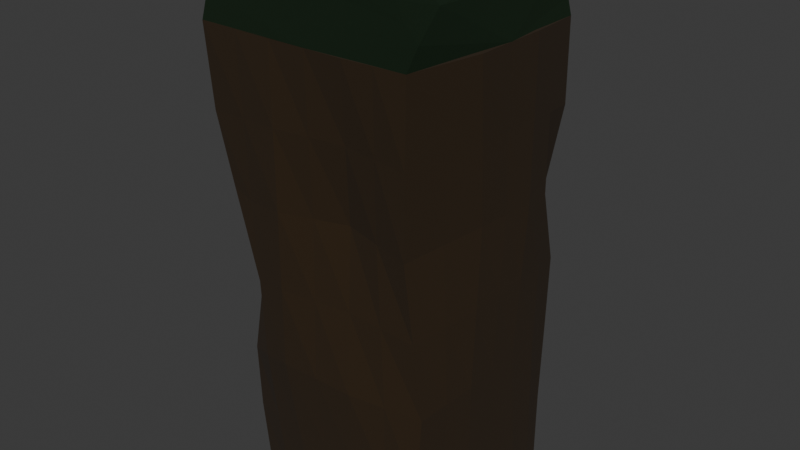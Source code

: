 # Source: sad_border.blend  (saved by Blender 4.5.91; exported with 4.5.12 LTS)
import bpy
from mathutils import Matrix  # noqa: F401  (used for matrix-valued properties, if any)

bpy.ops.wm.read_factory_settings(use_empty=True)
scene = bpy.context.scene
scene.name = 'Scene'

# ---- collections
col_collection = bpy.data.collections.new('Collection'); scene.collection.children.link(col_collection)

# ---- materials (node trees are filled in below, after node groups)
mat_material_003 = bpy.data.materials.new('Material.003')
mat_material_001 = bpy.data.materials.new('Material.001')

# ---- material node trees
mat_material_003.use_nodes = True; mat_material_003.node_tree.nodes.clear()
_N = mat_material_003.node_tree.nodes; _L = mat_material_003.node_tree.links
n0 = _N.new('ShaderNodeBsdfPrincipled'); n0.name = 'Principled BSDF'; n0.location = (-200, 100)
n0.inputs[0].default_value = (0.03145, 0.05552, 0.03217, 1.0)
n0.inputs[1].default_value = 1.0
n0.inputs[2].default_value = 1.0
n0.inputs[20].default_value = 0.0
n1 = _N.new('ShaderNodeOutputMaterial'); n1.name = 'Material Output'; n1.location = (200, 100)
_L.new(n0.outputs[0], n1.inputs[0])
n1.is_active_output = True
mat_material_001.use_nodes = True; mat_material_001.node_tree.nodes.clear()
_N = mat_material_001.node_tree.nodes; _L = mat_material_001.node_tree.links
n0 = _N.new('ShaderNodeBsdfPrincipled'); n0.name = 'Principled BSDF'; n0.location = (-200, 100)
n0.inputs[0].default_value = (0.02218, 0.01007, 0.0, 1.0)
n0.inputs[2].default_value = 1.0
n1 = _N.new('ShaderNodeOutputMaterial'); n1.name = 'Material Output'; n1.location = (200, 100)
_L.new(n0.outputs[0], n1.inputs[0])
n1.is_active_output = True

# ---- world
world_world = bpy.data.worlds.new('World'); scene.world = world_world
world_world.use_nodes = True; world_world.node_tree.nodes.clear()
_N = world_world.node_tree.nodes; _L = world_world.node_tree.links
n0 = _N.new('ShaderNodeOutputWorld'); n0.name = 'World Output'; n0.location = (200, 100)
n1 = _N.new('ShaderNodeBackground'); n1.name = 'Background'; n1.location = (-200, 100)
n1.inputs[0].default_value = (0.05088, 0.05088, 0.05088, 1.0)
_L.new(n1.outputs[0], n0.inputs[0])
n0.is_active_output = True
world_world.color = (0.05088, 0.05088, 0.05088)
world_world.sun_shadow_jitter_overblur = 0.0

# ---- meshes
me_cube_002 = bpy.data.meshes.new('Cube.002')
me_cube_002.from_pydata([(-1.0, -1.0, -1.0), (-0.9201, -0.8068, 0.5883), (-1.0, 1.0, -1.0), (-0.7768, 0.9405, 0.4254), (0.8637, -0.9632, -1.017), (0.7581, -0.8337, 0.3184), (0.9301, 0.8586, -1.125), (0.8336, 0.7951, 0.3102), (-0.7995, -0.4249, 1.321), (-0.7956, 0.4041, 0.9413), (-0.3181, 0.9452, 0.897), (0.3796, 0.8532, 0.7708), (0.896, 0.3621, 0.9861), (0.8782, -0.3225, 0.9248), (0.3318, -0.7939, 0.9417), (-0.384, -0.8069, 0.9144), (0.4992, 0.4332, 1.99), (0.5277, -0.5546, 1.765), (-0.343, 0.5023, 1.997), (-0.4798, -0.2937, 1.973), (-1.0, 0.0, -1.0), (-1.017, -0.9215, 1.192e-06), (-0.8228, 0.7127, 0.6345), (-0.8375, 1.018, -0.08387), (0.0, 1.0, -1.0), (0.6118, 0.8417, 0.6202), (0.9049, 0.8406, -0.3972), (1.0, 0.0, -1.0), (0.8869, -0.6569, 0.871), (0.8945, -0.8797, -0.1683), (0.0, -1.0, -1.0), (-0.5956, -0.7761, 0.8924), (-0.8025, -0.5001, 1.211), (-0.7832, 0.04617, 0.7187), (-0.5393, 0.9638, 0.8801), (-0.0212, 0.9151, 0.6054), (0.9292, 0.5565, 0.7141), (0.8754, 0.01186, 0.866), (0.6207, -0.7753, 0.9471), (-0.04044, -0.7789, 1.013), (0.0, 0.0, -1.0), (-0.8566, -0.7427, -21.04), (-0.9997, -1.001, -0.9928), (-0.8314, 0.9428, -21.13), (-1.001, 1.001, -1.002), (0.9182, -0.9514, -21.08), (0.8627, -0.9631, -1.019), (0.9525, 0.7169, -20.9), (0.9304, 0.8584, -1.121), (-1.0, 0.3341, -21.0), (-0.9993, -0.3333, -21.0), (-0.8672, -0.8151, -15.12), (-0.8811, -0.9113, -7.594), (-0.9993, -0.3353, -0.9954), (-1.0, 0.3332, -1.008), (-0.8466, 1.048, -7.807), (-0.8986, 0.9538, -14.43), (0.3332, 1.001, -21.0), (-0.3333, 0.9995, -21.0), (-0.3337, 1.0, -0.986), (0.334, 0.999, -0.9974), (0.8355, 0.773, -8.34), (0.9247, 0.7969, -14.63), (1.0, -0.334, -21.01), (1.001, 0.3318, -21.0), (0.9998, 0.3338, -0.9948), (0.999, -0.3343, -0.9908), (0.8026, -0.9092, -8.031), (0.9509, -0.878, -14.45), (-0.2417, -0.8519, -21.31), (0.2987, -0.8937, -21.13), (0.3337, -1.0, -1.004), (-0.3344, -0.9994, -0.9896), (0.3337, 0.3333, -1.009), (0.3334, -0.3348, -1.002), (-0.3342, 0.3349, -0.991), (-0.3344, -0.3338, -0.9806), (-0.3329, 0.3324, -21.01), (-0.3337, -0.3328, -21.01), (0.3336, 0.3336, -21.01), (0.3333, -0.3322, -21.0), (0.3319, -1.0, -14.33), (-0.3343, -1.001, -14.35), (0.227, -0.8169, -7.667), (-0.3341, -0.9981, -7.654), (0.988, 0.2332, -14.25), (0.9987, -0.3346, -14.31), (1.001, 0.3335, -7.67), (0.9553, -0.2063, -7.715), (-0.2447, 0.8472, -14.45), (0.3649, 0.9616, -14.34), (-0.3198, 0.9551, -8.28), (0.3706, 0.9819, -7.774), (-0.8418, -0.249, -14.58), (-0.9387, 0.3933, -14.37), (-0.9936, -0.318, -7.661), (-0.9409, 0.4556, -7.782), (-0.941, -0.5514, -21.08), (-1.007, -0.9396, -4.542), (-1.0, 0.6668, -1.0), (-0.8293, 0.8978, -17.78), (-0.5735, 0.9907, -21.07), (0.632, 0.9286, -1.061), (0.9307, 0.7567, -17.86), (0.9748, 0.5739, -21.23), (0.9308, -0.6487, -1.005), (0.9344, -0.9146, -17.77), (0.6085, -0.9225, -21.1), (-0.6666, -0.9999, -0.9903), (-0.9072, 0.6582, -21.07), (-0.9997, 0.0004862, -21.0), (-0.8784, -0.7821, -18.13), (-0.7707, -0.7823, -11.66), (-0.9997, -0.6673, -0.9948), (-1.0, -0.0007915, -1.0), (-0.8764, 1.02, -4.597), (-0.8588, 0.9563, -11.33), (0.6413, 0.9078, -21.23), (0.0001429, 0.9999, -21.0), (-0.6673, 1.001, -0.995), (0.0002251, 1.0, -0.997), (0.9194, 0.8846, -4.638), (0.921, 0.8278, -11.2), (0.9595, -0.6426, -21.05), (1.0, -0.0006368, -21.0), (0.965, 0.5961, -1.061), (0.9995, -6.089e-05, -0.9912), (0.8327, -0.9363, -4.522), (0.8769, -0.894, -11.24), (-0.562, -0.8106, -21.23), (0.02838, -0.8726, -21.22), (0.5984, -0.9812, -1.008), (-0.0001717, -0.9995, -1.002), (0.3336, -0.6672, -1.002), (0.334, 0.6661, -1.002), (0.3334, -0.0006849, -1.004), (-0.3344, -0.6666, -0.9873), (-0.3336, 0.6674, -0.9873), (-0.334, -0.0001282, -0.986), (0.6668, 0.3337, -1.003), (0.6665, -0.3341, -0.9967), (-0.0001274, 0.334, -0.9974), (-0.000465, -0.3338, -0.9896), (-0.6673, 0.3341, -0.9993), (-0.6673, -0.3344, -0.989), (-0.288, -0.5921, -21.16), (-0.3333, 0.6657, -21.0), (-0.3335, -0.0002619, -21.0), (0.3158, -0.6129, -21.06), (0.333, 0.6674, -21.01), (0.3335, 0.0006622, -21.01), (-0.6665, 0.3331, -21.0), (-0.6666, -0.3329, -21.0), (0.0003153, 0.3331, -21.0), (-0.000661, -0.3327, -21.0), (0.6667, 0.3329, -21.0), (0.6662, -0.3334, -21.01), (-0.603, -0.9397, -14.68), (0.6419, -0.9389, -14.39), (-0.00104, -1.001, -14.34), (-0.6745, -0.9387, -7.872), (0.5146, -0.8632, -7.847), (-0.05392, -0.9074, -7.661), (0.3152, -0.947, -17.73), (-0.2885, -0.9264, -17.83), (0.2797, -0.9083, -11.0), (-0.334, -0.9996, -11.0), (0.28, -0.9084, -4.338), (-0.3339, -0.9991, -4.322), (0.9749, -0.6062, -14.38), (0.9753, 0.5417, -14.35), (0.993, -0.05084, -14.28), (0.8788, -0.5584, -7.874), (0.9547, 0.6226, -7.911), (0.978, 0.06326, -7.693), (0.9942, 0.2826, -17.62), (0.9997, -0.3339, -17.66), (0.9944, 0.2835, -10.96), (0.9773, -0.2701, -11.02), (1.0, 0.3338, -4.335), (0.9773, -0.2701, -4.358), (0.6637, 0.9061, -14.39), (-0.6044, 0.9232, -14.43), (0.06018, 0.9048, -14.39), (0.6398, 0.9472, -7.963), (-0.6075, 0.9967, -8.114), (0.0258, 0.9687, -8.026), (-0.2891, 0.9236, -17.73), (0.3492, 0.9813, -17.66), (-0.2994, 0.9336, -11.14), (0.3679, 0.9714, -11.06), (-0.3267, 0.9775, -4.633), (0.3522, 0.9906, -4.385), (-0.9518, 0.6963, -14.39), (-0.8569, -0.5638, -14.8), (-0.8902, 0.07213, -14.47), (-0.9177, 0.7468, -7.863), (-0.863, -0.5837, -7.72), (-0.9672, 0.06882, -7.721), (-0.9205, -0.2913, -17.79), (-0.9697, 0.364, -17.69), (-0.9179, -0.2836, -11.12), (-0.9397, 0.4245, -11.08), (-0.9968, -0.3263, -4.327), (-0.97, 0.3946, -4.394), (-0.9835, 0.03445, -4.36), (-1.002, -0.633, -4.438), (-0.9287, 0.07043, -11.1), (-0.9307, -0.581, -11.34), (-0.9451, 0.03668, -17.74), (-0.8987, -0.5577, -17.94), (-0.935, 0.7216, -11.13), (-0.9292, 0.6774, -17.74), (0.01256, 0.9843, -4.507), (-0.6374, 0.9985, -4.55), (0.04289, 0.9363, -11.21), (-0.6407, 0.9792, -11.31), (0.03006, 0.9525, -17.7), (-0.5889, 0.9575, -17.76), (0.6517, 0.9265, -11.18), (0.6521, 0.9071, -17.8), (0.9887, 0.03183, -4.35), (0.9599, 0.6091, -4.486), (0.9859, 0.007116, -10.99), (0.9651, 0.5827, -11.13), (0.9967, -0.02584, -17.64), (0.9744, 0.5576, -17.79), (0.927, -0.5821, -11.13), (0.9672, -0.6245, -17.71), (-0.027, -0.9539, -4.327), (0.5563, -0.9225, -4.429), (-0.02755, -0.9538, -11.0), (0.5783, -0.9011, -11.12), (0.01376, -0.9364, -17.78), (0.6251, -0.9307, -17.75), (-0.6388, -0.9393, -11.28), (-0.5825, -0.8751, -17.96), (0.6669, -0.0003053, -21.0), (0.654, 0.6202, -21.12), (-0.0001773, 0.0001833, -21.0), (0.0001548, 0.6664, -21.0), (-0.6664, -0.0002991, -21.01), (-0.6197, 0.6619, -21.04), (0.01385, -0.6028, -21.11), (-0.6143, -0.5718, -21.12), (-0.6673, -0.0004437, -0.9944), (-0.667, 0.6674, -0.9969), (-0.0009019, 1.267e-05, -0.9964), (-2.492e-05, 0.6669, -0.9932), (0.6665, -0.0002152, -1.001), (0.6494, 0.6314, -1.032), (-0.0004319, -0.6667, -0.9965), (0.6324, -0.6577, -1.001), (-0.6671, -0.6671, -0.9881), (0.6372, -0.6278, -21.05), (-0.6707, -0.9694, -4.433), (0.9047, -0.603, -4.44), (0.6358, 0.9374, -4.51), (-0.9591, 0.7068, -4.434)], [], [(0, 21, 1, 32, 8, 33, 9, 22, 3, 23, 2, 20), (2, 23, 3, 34, 10, 35, 11, 25, 7, 26, 6, 24), (6, 26, 7, 36, 12, 37, 13, 28, 5, 29, 4, 27), (4, 29, 5, 38, 14, 39, 15, 31, 1, 21, 0, 30), (40, 27, 4, 30), (31, 32, 1), (28, 38, 5), (17, 19, 15, 39, 14), (25, 11, 16, 12, 36), (12, 16, 17, 13, 37), (11, 35, 10, 18, 16), (16, 18, 19, 17), (34, 3, 22), (18, 9, 33, 8, 19), (10, 34, 22, 9, 18), (7, 25, 36), (13, 17, 14, 38, 28), (19, 8, 32, 31, 15), (20, 40, 30, 0), (2, 24, 40, 20), (24, 6, 27, 40), (258, 99, 44, 115), (257, 102, 48, 121), (256, 105, 46, 127), (255, 108, 42, 98), (254, 123, 45, 107), (253, 113, 42, 108), (252, 133, 71, 131), (251, 136, 72, 132), (250, 134, 73, 139), (249, 135, 74, 140), (248, 137, 75, 141), (247, 138, 76, 142), (246, 99, 54, 143), (245, 114, 53, 144), (244, 145, 69, 129), (243, 148, 70, 130), (242, 146, 77, 151), (241, 147, 78, 152), (240, 149, 79, 153), (239, 150, 80, 154), (238, 104, 64, 155), (237, 124, 63, 156), (236, 157, 51, 111), (235, 160, 52, 112), (234, 158, 81, 163), (233, 159, 82, 164), (232, 161, 83, 165), (231, 162, 84, 166), (230, 131, 71, 167), (229, 132, 72, 168), (228, 169, 68, 106), (227, 172, 67, 128), (226, 170, 85, 175), (225, 171, 86, 176), (224, 173, 87, 177), (223, 174, 88, 178), (222, 125, 65, 179), (221, 126, 66, 180), (220, 181, 62, 103), (219, 184, 61, 122), (218, 182, 89, 187), (217, 183, 90, 188), (216, 185, 91, 189), (215, 186, 92, 190), (214, 119, 59, 191), (213, 120, 60, 192), (212, 193, 56, 100), (211, 196, 55, 116), (210, 194, 93, 199), (209, 195, 94, 200), (208, 197, 95, 201), (207, 198, 96, 202), (206, 113, 53, 203), (205, 114, 54, 204), (198, 205, 204, 96), (95, 203, 205, 198), (203, 53, 114, 205), (197, 206, 203, 95), (52, 98, 206, 197), (98, 42, 113, 206), (195, 207, 202, 94), (93, 201, 207, 195), (201, 95, 198, 207), (194, 208, 201, 93), (51, 112, 208, 194), (112, 52, 197, 208), (110, 209, 200, 49), (50, 199, 209, 110), (199, 93, 195, 209), (97, 210, 199, 50), (41, 111, 210, 97), (111, 51, 194, 210), (193, 211, 116, 56), (94, 202, 211, 193), (202, 96, 196, 211), (109, 212, 100, 43), (49, 200, 212, 109), (200, 94, 193, 212), (186, 213, 192, 92), (91, 191, 213, 186), (191, 59, 120, 213), (185, 214, 191, 91), (55, 115, 214, 185), (115, 44, 119, 214), (183, 215, 190, 90), (89, 189, 215, 183), (189, 91, 186, 215), (182, 216, 189, 89), (56, 116, 216, 182), (116, 55, 185, 216), (118, 217, 188, 57), (58, 187, 217, 118), (187, 89, 183, 217), (101, 218, 187, 58), (43, 100, 218, 101), (100, 56, 182, 218), (181, 219, 122, 62), (90, 190, 219, 181), (190, 92, 184, 219), (117, 220, 103, 47), (57, 188, 220, 117), (188, 90, 181, 220), (174, 221, 180, 88), (87, 179, 221, 174), (179, 65, 126, 221), (173, 222, 179, 87), (61, 121, 222, 173), (121, 48, 125, 222), (171, 223, 178, 86), (85, 177, 223, 171), (177, 87, 174, 223), (170, 224, 177, 85), (62, 122, 224, 170), (122, 61, 173, 224), (124, 225, 176, 63), (64, 175, 225, 124), (175, 85, 171, 225), (104, 226, 175, 64), (47, 103, 226, 104), (103, 62, 170, 226), (169, 227, 128, 68), (86, 178, 227, 169), (178, 88, 172, 227), (123, 228, 106, 45), (63, 176, 228, 123), (176, 86, 169, 228), (162, 229, 168, 84), (83, 167, 229, 162), (167, 71, 132, 229), (161, 230, 167, 83), (67, 127, 230, 161), (127, 46, 131, 230), (159, 231, 166, 82), (81, 165, 231, 159), (165, 83, 162, 231), (158, 232, 165, 81), (68, 128, 232, 158), (128, 67, 161, 232), (130, 233, 164, 69), (70, 163, 233, 130), (163, 81, 159, 233), (107, 234, 163, 70), (45, 106, 234, 107), (106, 68, 158, 234), (157, 235, 112, 51), (82, 166, 235, 157), (166, 84, 160, 235), (129, 236, 111, 41), (69, 164, 236, 129), (164, 82, 157, 236), (150, 237, 156, 80), (79, 155, 237, 150), (155, 64, 124, 237), (149, 238, 155, 79), (57, 117, 238, 149), (117, 47, 104, 238), (147, 239, 154, 78), (77, 153, 239, 147), (153, 79, 150, 239), (146, 240, 153, 77), (58, 118, 240, 146), (118, 57, 149, 240), (110, 241, 152, 50), (49, 151, 241, 110), (151, 77, 147, 241), (109, 242, 151, 49), (43, 101, 242, 109), (101, 58, 146, 242), (145, 243, 130, 69), (78, 154, 243, 145), (154, 80, 148, 243), (97, 244, 129, 41), (50, 152, 244, 97), (152, 78, 145, 244), (138, 245, 144, 76), (75, 143, 245, 138), (143, 54, 114, 245), (137, 246, 143, 75), (59, 119, 246, 137), (119, 44, 99, 246), (135, 247, 142, 74), (73, 141, 247, 135), (141, 75, 138, 247), (134, 248, 141, 73), (60, 120, 248, 134), (120, 59, 137, 248), (126, 249, 140, 66), (65, 139, 249, 126), (139, 73, 135, 249), (125, 250, 139, 65), (48, 102, 250, 125), (102, 60, 134, 250), (133, 251, 132, 71), (74, 142, 251, 133), (142, 76, 136, 251), (105, 252, 131, 46), (66, 140, 252, 105), (140, 74, 133, 252), (136, 253, 108, 72), (76, 144, 253, 136), (144, 53, 113, 253), (148, 254, 107, 70), (80, 156, 254, 148), (156, 63, 123, 254), (160, 255, 98, 52), (84, 168, 255, 160), (168, 72, 108, 255), (172, 256, 127, 67), (88, 180, 256, 172), (180, 66, 105, 256), (184, 257, 121, 61), (92, 192, 257, 184), (192, 60, 102, 257), (196, 258, 115, 55), (96, 204, 258, 196), (204, 54, 99, 258)])
me_cube_002.polygons.foreach_set('material_index', [0, 0, 0, 0, 0, 0, 0, 0, 0, 0, 0, 0, 0, 0, 0, 0, 0, 0, 0, 0, 0, 1, 1, 1, 1, 1, 1, 1, 1, 1, 1, 1, 1, 1, 1, 1, 1, 1, 1, 1, 1, 1, 1, 1, 1, 1, 1, 1, 1, 1, 1, 1, 1, 1, 1, 1, 1, 1, 1, 1, 1, 1, 1, 1, 1, 1, 1, 1, 1, 1, 1, 1, 1, 1, 1, 1, 1, 1, 1, 1, 1, 1, 1, 1, 1, 1, 1, 1, 1, 1, 1, 1, 1, 1, 1, 1, 1, 1, 1, 1, 1, 1, 1, 1, 1, 1, 1, 1, 1, 1, 1, 1, 1, 1, 1, 1, 1, 1, 1, 1, 1, 1, 1, 1, 1, 1, 1, 1, 1, 1, 1, 1, 1, 1, 1, 1, 1, 1, 1, 1, 1, 1, 1, 1, 1, 1, 1, 1, 1, 1, 1, 1, 1, 1, 1, 1, 1, 1, 1, 1, 1, 1, 1, 1, 1, 1, 1, 1, 1, 1, 1, 1, 1, 1, 1, 1, 1, 1, 1, 1, 1, 1, 1, 1, 1, 1, 1, 1, 1, 1, 1, 1, 1, 1, 1, 1, 1, 1, 1, 1, 1, 1, 1, 1, 1, 1, 1, 1, 1, 1, 1, 1, 1, 1, 1, 1, 1, 1, 1, 1, 1, 1, 1, 1, 1, 1, 1, 1, 1, 1, 1, 1, 1, 1, 1, 1, 1])
_uv = me_cube_002.uv_layers.new(name='UVMap')
_uv.uv.foreach_set('vector', [0.375, 0.0, 0.5, 0.0, 0.625, 0.0, 0.625, 0.04167, 0.625, 0.08333, 0.625, 0.125, 0.625, 0.1667, 0.625, 0.2083, 0.625, 0.25, 0.5, 0.25, 0.375, 0.25, 0.375, 0.125, 0.375, 0.25, 0.5, 0.25, 0.625, 0.25, 0.625, 0.2917, 0.625, 0.3333, 0.625, 0.375, 0.625, 0.4167, 0.625, 0.4583, 0.625, 0.5, 0.5, 0.5, 0.375, 0.5, 0.375, 0.375, 0.375, 0.5, 0.5, 0.5, 0.625, 0.5, 0.625, 0.5417, 0.625, 0.5833, 0.625, 0.625, 0.625, 0.6667, 0.625, 0.7083, 0.625, 0.75, 0.5, 0.75, 0.375, 0.75, 0.375, 0.625, 0.375, 0.75, 0.5, 0.75, 0.625, 0.75, 0.625, 0.7917, 0.625, 0.8333, 0.625, 0.875, 0.625, 0.9167, 0.625, 0.9583, 0.625, 1.0, 0.5, 1.0, 0.375, 1.0, 0.375, 0.875, 0.25, 0.625, 0.375, 0.625, 0.375, 0.75, 0.25, 0.75, 0.8333, 0.75, 0.875, 0.7083, 0.875, 0.75, 0.625, 0.7083, 0.6667, 0.75, 0.625, 0.75, 0.7083, 0.6667, 0.7917, 0.6667, 0.7917, 0.75, 0.75, 0.75, 0.7083, 0.75, 0.6667, 0.5, 0.7083, 0.5, 0.7083, 0.5833, 0.625, 0.5833, 0.625, 0.5417, 0.625, 0.5833, 0.7083, 0.5833, 0.7083, 0.6667, 0.625, 0.6667, 0.625, 0.625, 0.7083, 0.5, 0.75, 0.5, 0.7917, 0.5, 0.7917, 0.5833, 0.7083, 0.5833, 0.7083, 0.5833, 0.7917, 0.5833, 0.7917, 0.6667, 0.7083, 0.6667, 0.8333, 0.5, 0.875, 0.5, 0.875, 0.5417, 0.7917, 0.5833, 0.875, 0.5833, 0.875, 0.625, 0.875, 0.6667, 0.7917, 0.6667, 0.7917, 0.5, 0.8333, 0.5, 0.875, 0.5417, 0.875, 0.5833, 0.7917, 0.5833, 0.625, 0.5, 0.6667, 0.5, 0.625, 0.5417, 0.625, 0.6667, 0.7083, 0.6667, 0.7083, 0.75, 0.6667, 0.75, 0.625, 0.7083, 0.7917, 0.6667, 0.875, 0.6667, 0.875, 0.7083, 0.8333, 0.75, 0.7917, 0.75, 0.125, 0.625, 0.25, 0.625, 0.25, 0.75, 0.125, 0.75, 0.125, 0.5, 0.25, 0.5, 0.25, 0.625, 0.125, 0.625, 0.25, 0.5, 0.375, 0.5, 0.375, 0.625, 0.25, 0.625, 0.5833, 0.2083, 0.625, 0.2083, 0.625, 0.25, 0.5833, 0.25, 0.5833, 0.4583, 0.625, 0.4583, 0.625, 0.5, 0.5833, 0.5, 0.5833, 0.7083, 0.625, 0.7083, 0.625, 0.75, 0.5833, 0.75, 0.5833, 0.9583, 0.625, 0.9583, 0.625, 1.0, 0.5833, 1.0, 0.3333, 0.7083, 0.375, 0.7083, 0.375, 0.75, 0.3333, 0.75, 0.8333, 0.7083, 0.875, 0.7083, 0.875, 0.75, 0.8333, 0.75, 0.6667, 0.7083, 0.7083, 0.7083, 0.7083, 0.75, 0.6667, 0.75, 0.75, 0.7083, 0.7917, 0.7083, 0.7917, 0.75, 0.75, 0.75, 0.6667, 0.5417, 0.7083, 0.5417, 0.7083, 0.5833, 0.6667, 0.5833, 0.6667, 0.625, 0.7083, 0.625, 0.7083, 0.6667, 0.6667, 0.6667, 0.75, 0.5417, 0.7917, 0.5417, 0.7917, 0.5833, 0.75, 0.5833, 0.75, 0.625, 0.7917, 0.625, 0.7917, 0.6667, 0.75, 0.6667, 0.8333, 0.5417, 0.875, 0.5417, 0.875, 0.5833, 0.8333, 0.5833, 0.8333, 0.625, 0.875, 0.625, 0.875, 0.6667, 0.8333, 0.6667, 0.1667, 0.7083, 0.2083, 0.7083, 0.2083, 0.75, 0.1667, 0.75, 0.25, 0.7083, 0.2917, 0.7083, 0.2917, 0.75, 0.25, 0.75, 0.1667, 0.5417, 0.2083, 0.5417, 0.2083, 0.5833, 0.1667, 0.5833, 0.1667, 0.625, 0.2083, 0.625, 0.2083, 0.6667, 0.1667, 0.6667, 0.25, 0.5417, 0.2917, 0.5417, 0.2917, 0.5833, 0.25, 0.5833, 0.25, 0.625, 0.2917, 0.625, 0.2917, 0.6667, 0.25, 0.6667, 0.3333, 0.5417, 0.375, 0.5417, 0.375, 0.5833, 0.3333, 0.5833, 0.3333, 0.625, 0.375, 0.625, 0.375, 0.6667, 0.3333, 0.6667, 0.4167, 0.9583, 0.4583, 0.9583, 0.4583, 1.0, 0.4167, 1.0, 0.5, 0.9583, 0.5417, 0.9583, 0.5417, 1.0, 0.5, 1.0, 0.4167, 0.7917, 0.4583, 0.7917, 0.4583, 0.8333, 0.4167, 0.8333, 0.4167, 0.875, 0.4583, 0.875, 0.4583, 0.9167, 0.4167, 0.9167, 0.5, 0.7917, 0.5417, 0.7917, 0.5417, 0.8333, 0.5, 0.8333, 0.5, 0.875, 0.5417, 0.875, 0.5417, 0.9167, 0.5, 0.9167, 0.5833, 0.7917, 0.625, 0.7917, 0.625, 0.8333, 0.5833, 0.8333, 0.5833, 0.875, 0.625, 0.875, 0.625, 0.9167, 0.5833, 0.9167, 0.4167, 0.7083, 0.4583, 0.7083, 0.4583, 0.75, 0.4167, 0.75, 0.5, 0.7083, 0.5417, 0.7083, 0.5417, 0.75, 0.5, 0.75, 0.4167, 0.5417, 0.4583, 0.5417, 0.4583, 0.5833, 0.4167, 0.5833, 0.4167, 0.625, 0.4583, 0.625, 0.4583, 0.6667, 0.4167, 0.6667, 0.5, 0.5417, 0.5417, 0.5417, 0.5417, 0.5833, 0.5, 0.5833, 0.5, 0.625, 0.5417, 0.625, 0.5417, 0.6667, 0.5, 0.6667, 0.5833, 0.5417, 0.625, 0.5417, 0.625, 0.5833, 0.5833, 0.5833, 0.5833, 0.625, 0.625, 0.625, 0.625, 0.6667, 0.5833, 0.6667, 0.4167, 0.4583, 0.4583, 0.4583, 0.4583, 0.5, 0.4167, 0.5, 0.5, 0.4583, 0.5417, 0.4583, 0.5417, 0.5, 0.5, 0.5, 0.4167, 0.2917, 0.4583, 0.2917, 0.4583, 0.3333, 0.4167, 0.3333, 0.4167, 0.375, 0.4583, 0.375, 0.4583, 0.4167, 0.4167, 0.4167, 0.5, 0.2917, 0.5417, 0.2917, 0.5417, 0.3333, 0.5, 0.3333, 0.5, 0.375, 0.5417, 0.375, 0.5417, 0.4167, 0.5, 0.4167, 0.5833, 0.2917, 0.625, 0.2917, 0.625, 0.3333, 0.5833, 0.3333, 0.5833, 0.375, 0.625, 0.375, 0.625, 0.4167, 0.5833, 0.4167, 0.4167, 0.2083, 0.4583, 0.2083, 0.4583, 0.25, 0.4167, 0.25, 0.5, 0.2083, 0.5417, 0.2083, 0.5417, 0.25, 0.5, 0.25, 0.4167, 0.04167, 0.4583, 0.04167, 0.4583, 0.08333, 0.4167, 0.08333, 0.4167, 0.125, 0.4583, 0.125, 0.4583, 0.1667, 0.4167, 0.1667, 0.5, 0.04167, 0.5417, 0.04167, 0.5417, 0.08333, 0.5, 0.08333, 0.5, 0.125, 0.5417, 0.125, 0.5417, 0.1667, 0.5, 0.1667, 0.5833, 0.04167, 0.625, 0.04167, 0.625, 0.08333, 0.5833, 0.08333, 0.5833, 0.125, 0.625, 0.125, 0.625, 0.1667, 0.5833, 0.1667, 0.5417, 0.125, 0.5833, 0.125, 0.5833, 0.1667, 0.5417, 0.1667, 0.5417, 0.08333, 0.5833, 0.08333, 0.5833, 0.125, 0.5417, 0.125, 0.5833, 0.08333, 0.625, 0.08333, 0.625, 0.125, 0.5833, 0.125, 0.5417, 0.04167, 0.5833, 0.04167, 0.5833, 0.08333, 0.5417, 0.08333, 0.5417, 0.0, 0.5833, 0.0, 0.5833, 0.04167, 0.5417, 0.04167, 0.5833, 0.0, 0.625, 0.0, 0.625, 0.04167, 0.5833, 0.04167, 0.4583, 0.125, 0.5, 0.125, 0.5, 0.1667, 0.4583, 0.1667, 0.4583, 0.08333, 0.5, 0.08333, 0.5, 0.125, 0.4583, 0.125, 0.5, 0.08333, 0.5417, 0.08333, 0.5417, 0.125, 0.5, 0.125, 0.4583, 0.04167, 0.5, 0.04167, 0.5, 0.08333, 0.4583, 0.08333, 0.4583, 0.0, 0.5, 0.0, 0.5, 0.04167, 0.4583, 0.04167, 0.5, 0.0, 0.5417, 0.0, 0.5417, 0.04167, 0.5, 0.04167, 0.375, 0.125, 0.4167, 0.125, 0.4167, 0.1667, 0.375, 0.1667, 0.375, 0.08333, 0.4167, 0.08333, 0.4167, 0.125, 0.375, 0.125, 0.4167, 0.08333, 0.4583, 0.08333, 0.4583, 0.125, 0.4167, 0.125, 0.375, 0.04167, 0.4167, 0.04167, 0.4167, 0.08333, 0.375, 0.08333, 0.375, 0.0, 0.4167, 0.0, 0.4167, 0.04167, 0.375, 0.04167, 0.4167, 0.0, 0.4583, 0.0, 0.4583, 0.04167, 0.4167, 0.04167, 0.4583, 0.2083, 0.5, 0.2083, 0.5, 0.25, 0.4583, 0.25, 0.4583, 0.1667, 0.5, 0.1667, 0.5, 0.2083, 0.4583, 0.2083, 0.5, 0.1667, 0.5417, 0.1667, 0.5417, 0.2083, 0.5, 0.2083, 0.375, 0.2083, 0.4167, 0.2083, 0.4167, 0.25, 0.375, 0.25, 0.375, 0.1667, 0.4167, 0.1667, 0.4167, 0.2083, 0.375, 0.2083, 0.4167, 0.1667, 0.4583, 0.1667, 0.4583, 0.2083, 0.4167, 0.2083, 0.5417, 0.375, 0.5833, 0.375, 0.5833, 0.4167, 0.5417, 0.4167, 0.5417, 0.3333, 0.5833, 0.3333, 0.5833, 0.375, 0.5417, 0.375, 0.5833, 0.3333, 0.625, 0.3333, 0.625, 0.375, 0.5833, 0.375, 0.5417, 0.2917, 0.5833, 0.2917, 0.5833, 0.3333, 0.5417, 0.3333, 0.5417, 0.25, 0.5833, 0.25, 0.5833, 0.2917, 0.5417, 0.2917, 0.5833, 0.25, 0.625, 0.25, 0.625, 0.2917, 0.5833, 0.2917, 0.4583, 0.375, 0.5, 0.375, 0.5, 0.4167, 0.4583, 0.4167, 0.4583, 0.3333, 0.5, 0.3333, 0.5, 0.375, 0.4583, 0.375, 0.5, 0.3333, 0.5417, 0.3333, 0.5417, 0.375, 0.5, 0.375, 0.4583, 0.2917, 0.5, 0.2917, 0.5, 0.3333, 0.4583, 0.3333, 0.4583, 0.25, 0.5, 0.25, 0.5, 0.2917, 0.4583, 0.2917, 0.5, 0.25, 0.5417, 0.25, 0.5417, 0.2917, 0.5, 0.2917, 0.375, 0.375, 0.4167, 0.375, 0.4167, 0.4167, 0.375, 0.4167, 0.375, 0.3333, 0.4167, 0.3333, 0.4167, 0.375, 0.375, 0.375, 0.4167, 0.3333, 0.4583, 0.3333, 0.4583, 0.375, 0.4167, 0.375, 0.375, 0.2917, 0.4167, 0.2917, 0.4167, 0.3333, 0.375, 0.3333, 0.375, 0.25, 0.4167, 0.25, 0.4167, 0.2917, 0.375, 0.2917, 0.4167, 0.25, 0.4583, 0.25, 0.4583, 0.2917, 0.4167, 0.2917, 0.4583, 0.4583, 0.5, 0.4583, 0.5, 0.5, 0.4583, 0.5, 0.4583, 0.4167, 0.5, 0.4167, 0.5, 0.4583, 0.4583, 0.4583, 0.5, 0.4167, 0.5417, 0.4167, 0.5417, 0.4583, 0.5, 0.4583, 0.375, 0.4583, 0.4167, 0.4583, 0.4167, 0.5, 0.375, 0.5, 0.375, 0.4167, 0.4167, 0.4167, 0.4167, 0.4583, 0.375, 0.4583, 0.4167, 0.4167, 0.4583, 0.4167, 0.4583, 0.4583, 0.4167, 0.4583, 0.5417, 0.625, 0.5833, 0.625, 0.5833, 0.6667, 0.5417, 0.6667, 0.5417, 0.5833, 0.5833, 0.5833, 0.5833, 0.625, 0.5417, 0.625, 0.5833, 0.5833, 0.625, 0.5833, 0.625, 0.625, 0.5833, 0.625, 0.5417, 0.5417, 0.5833, 0.5417, 0.5833, 0.5833, 0.5417, 0.5833, 0.5417, 0.5, 0.5833, 0.5, 0.5833, 0.5417, 0.5417, 0.5417, 0.5833, 0.5, 0.625, 0.5, 0.625, 0.5417, 0.5833, 0.5417, 0.4583, 0.625, 0.5, 0.625, 0.5, 0.6667, 0.4583, 0.6667, 0.4583, 0.5833, 0.5, 0.5833, 0.5, 0.625, 0.4583, 0.625, 0.5, 0.5833, 0.5417, 0.5833, 0.5417, 0.625, 0.5, 0.625, 0.4583, 0.5417, 0.5, 0.5417, 0.5, 0.5833, 0.4583, 0.5833, 0.4583, 0.5, 0.5, 0.5, 0.5, 0.5417, 0.4583, 0.5417, 0.5, 0.5, 0.5417, 0.5, 0.5417, 0.5417, 0.5, 0.5417, 0.375, 0.625, 0.4167, 0.625, 0.4167, 0.6667, 0.375, 0.6667, 0.375, 0.5833, 0.4167, 0.5833, 0.4167, 0.625, 0.375, 0.625, 0.4167, 0.5833, 0.4583, 0.5833, 0.4583, 0.625, 0.4167, 0.625, 0.375, 0.5417, 0.4167, 0.5417, 0.4167, 0.5833, 0.375, 0.5833, 0.375, 0.5, 0.4167, 0.5, 0.4167, 0.5417, 0.375, 0.5417, 0.4167, 0.5, 0.4583, 0.5, 0.4583, 0.5417, 0.4167, 0.5417, 0.4583, 0.7083, 0.5, 0.7083, 0.5, 0.75, 0.4583, 0.75, 0.4583, 0.6667, 0.5, 0.6667, 0.5, 0.7083, 0.4583, 0.7083, 0.5, 0.6667, 0.5417, 0.6667, 0.5417, 0.7083, 0.5, 0.7083, 0.375, 0.7083, 0.4167, 0.7083, 0.4167, 0.75, 0.375, 0.75, 0.375, 0.6667, 0.4167, 0.6667, 0.4167, 0.7083, 0.375, 0.7083, 0.4167, 0.6667, 0.4583, 0.6667, 0.4583, 0.7083, 0.4167, 0.7083, 0.5417, 0.875, 0.5833, 0.875, 0.5833, 0.9167, 0.5417, 0.9167, 0.5417, 0.8333, 0.5833, 0.8333, 0.5833, 0.875, 0.5417, 0.875, 0.5833, 0.8333, 0.625, 0.8333, 0.625, 0.875, 0.5833, 0.875, 0.5417, 0.7917, 0.5833, 0.7917, 0.5833, 0.8333, 0.5417, 0.8333, 0.5417, 0.75, 0.5833, 0.75, 0.5833, 0.7917, 0.5417, 0.7917, 0.5833, 0.75, 0.625, 0.75, 0.625, 0.7917, 0.5833, 0.7917, 0.4583, 0.875, 0.5, 0.875, 0.5, 0.9167, 0.4583, 0.9167, 0.4583, 0.8333, 0.5, 0.8333, 0.5, 0.875, 0.4583, 0.875, 0.5, 0.8333, 0.5417, 0.8333, 0.5417, 0.875, 0.5, 0.875, 0.4583, 0.7917, 0.5, 0.7917, 0.5, 0.8333, 0.4583, 0.8333, 0.4583, 0.75, 0.5, 0.75, 0.5, 0.7917, 0.4583, 0.7917, 0.5, 0.75, 0.5417, 0.75, 0.5417, 0.7917, 0.5, 0.7917, 0.375, 0.875, 0.4167, 0.875, 0.4167, 0.9167, 0.375, 0.9167, 0.375, 0.8333, 0.4167, 0.8333, 0.4167, 0.875, 0.375, 0.875, 0.4167, 0.8333, 0.4583, 0.8333, 0.4583, 0.875, 0.4167, 0.875, 0.375, 0.7917, 0.4167, 0.7917, 0.4167, 0.8333, 0.375, 0.8333, 0.375, 0.75, 0.4167, 0.75, 0.4167, 0.7917, 0.375, 0.7917, 0.4167, 0.75, 0.4583, 0.75, 0.4583, 0.7917, 0.4167, 0.7917, 0.4583, 0.9583, 0.5, 0.9583, 0.5, 1.0, 0.4583, 1.0, 0.4583, 0.9167, 0.5, 0.9167, 0.5, 0.9583, 0.4583, 0.9583, 0.5, 0.9167, 0.5417, 0.9167, 0.5417, 0.9583, 0.5, 0.9583, 0.375, 0.9583, 0.4167, 0.9583, 0.4167, 1.0, 0.375, 1.0, 0.375, 0.9167, 0.4167, 0.9167, 0.4167, 0.9583, 0.375, 0.9583, 0.4167, 0.9167, 0.4583, 0.9167, 0.4583, 0.9583, 0.4167, 0.9583, 0.2917, 0.625, 0.3333, 0.625, 0.3333, 0.6667, 0.2917, 0.6667, 0.2917, 0.5833, 0.3333, 0.5833, 0.3333, 0.625, 0.2917, 0.625, 0.3333, 0.5833, 0.375, 0.5833, 0.375, 0.625, 0.3333, 0.625, 0.2917, 0.5417, 0.3333, 0.5417, 0.3333, 0.5833, 0.2917, 0.5833, 0.2917, 0.5, 0.3333, 0.5, 0.3333, 0.5417, 0.2917, 0.5417, 0.3333, 0.5, 0.375, 0.5, 0.375, 0.5417, 0.3333, 0.5417, 0.2083, 0.625, 0.25, 0.625, 0.25, 0.6667, 0.2083, 0.6667, 0.2083, 0.5833, 0.25, 0.5833, 0.25, 0.625, 0.2083, 0.625, 0.25, 0.5833, 0.2917, 0.5833, 0.2917, 0.625, 0.25, 0.625, 0.2083, 0.5417, 0.25, 0.5417, 0.25, 0.5833, 0.2083, 0.5833, 0.2083, 0.5, 0.25, 0.5, 0.25, 0.5417, 0.2083, 0.5417, 0.25, 0.5, 0.2917, 0.5, 0.2917, 0.5417, 0.25, 0.5417, 0.125, 0.625, 0.1667, 0.625, 0.1667, 0.6667, 0.125, 0.6667, 0.125, 0.5833, 0.1667, 0.5833, 0.1667, 0.625, 0.125, 0.625, 0.1667, 0.5833, 0.2083, 0.5833, 0.2083, 0.625, 0.1667, 0.625, 0.125, 0.5417, 0.1667, 0.5417, 0.1667, 0.5833, 0.125, 0.5833, 0.125, 0.5, 0.1667, 0.5, 0.1667, 0.5417, 0.125, 0.5417, 0.1667, 0.5, 0.2083, 0.5, 0.2083, 0.5417, 0.1667, 0.5417, 0.2083, 0.7083, 0.25, 0.7083, 0.25, 0.75, 0.2083, 0.75, 0.2083, 0.6667, 0.25, 0.6667, 0.25, 0.7083, 0.2083, 0.7083, 0.25, 0.6667, 0.2917, 0.6667, 0.2917, 0.7083, 0.25, 0.7083, 0.125, 0.7083, 0.1667, 0.7083, 0.1667, 0.75, 0.125, 0.75, 0.125, 0.6667, 0.1667, 0.6667, 0.1667, 0.7083, 0.125, 0.7083, 0.1667, 0.6667, 0.2083, 0.6667, 0.2083, 0.7083, 0.1667, 0.7083, 0.7917, 0.625, 0.8333, 0.625, 0.8333, 0.6667, 0.7917, 0.6667, 0.7917, 0.5833, 0.8333, 0.5833, 0.8333, 0.625, 0.7917, 0.625, 0.8333, 0.5833, 0.875, 0.5833, 0.875, 0.625, 0.8333, 0.625, 0.7917, 0.5417, 0.8333, 0.5417, 0.8333, 0.5833, 0.7917, 0.5833, 0.7917, 0.5, 0.8333, 0.5, 0.8333, 0.5417, 0.7917, 0.5417, 0.8333, 0.5, 0.875, 0.5, 0.875, 0.5417, 0.8333, 0.5417, 0.7083, 0.625, 0.75, 0.625, 0.75, 0.6667, 0.7083, 0.6667, 0.7083, 0.5833, 0.75, 0.5833, 0.75, 0.625, 0.7083, 0.625, 0.75, 0.5833, 0.7917, 0.5833, 0.7917, 0.625, 0.75, 0.625, 0.7083, 0.5417, 0.75, 0.5417, 0.75, 0.5833, 0.7083, 0.5833, 0.7083, 0.5, 0.75, 0.5, 0.75, 0.5417, 0.7083, 0.5417, 0.75, 0.5, 0.7917, 0.5, 0.7917, 0.5417, 0.75, 0.5417, 0.625, 0.625, 0.6667, 0.625, 0.6667, 0.6667, 0.625, 0.6667, 0.625, 0.5833, 0.6667, 0.5833, 0.6667, 0.625, 0.625, 0.625, 0.6667, 0.5833, 0.7083, 0.5833, 0.7083, 0.625, 0.6667, 0.625, 0.625, 0.5417, 0.6667, 0.5417, 0.6667, 0.5833, 0.625, 0.5833, 0.625, 0.5, 0.6667, 0.5, 0.6667, 0.5417, 0.625, 0.5417, 0.6667, 0.5, 0.7083, 0.5, 0.7083, 0.5417, 0.6667, 0.5417, 0.7083, 0.7083, 0.75, 0.7083, 0.75, 0.75, 0.7083, 0.75, 0.7083, 0.6667, 0.75, 0.6667, 0.75, 0.7083, 0.7083, 0.7083, 0.75, 0.6667, 0.7917, 0.6667, 0.7917, 0.7083, 0.75, 0.7083, 0.625, 0.7083, 0.6667, 0.7083, 0.6667, 0.75, 0.625, 0.75, 0.625, 0.6667, 0.6667, 0.6667, 0.6667, 0.7083, 0.625, 0.7083, 0.6667, 0.6667, 0.7083, 0.6667, 0.7083, 0.7083, 0.6667, 0.7083, 0.7917, 0.7083, 0.8333, 0.7083, 0.8333, 0.75, 0.7917, 0.75, 0.7917, 0.6667, 0.8333, 0.6667, 0.8333, 0.7083, 0.7917, 0.7083, 0.8333, 0.6667, 0.875, 0.6667, 0.875, 0.7083, 0.8333, 0.7083, 0.2917, 0.7083, 0.3333, 0.7083, 0.3333, 0.75, 0.2917, 0.75, 0.2917, 0.6667, 0.3333, 0.6667, 0.3333, 0.7083, 0.2917, 0.7083, 0.3333, 0.6667, 0.375, 0.6667, 0.375, 0.7083, 0.3333, 0.7083, 0.5417, 0.9583, 0.5833, 0.9583, 0.5833, 1.0, 0.5417, 1.0, 0.5417, 0.9167, 0.5833, 0.9167, 0.5833, 0.9583, 0.5417, 0.9583, 0.5833, 0.9167, 0.625, 0.9167, 0.625, 0.9583, 0.5833, 0.9583, 0.5417, 0.7083, 0.5833, 0.7083, 0.5833, 0.75, 0.5417, 0.75, 0.5417, 0.6667, 0.5833, 0.6667, 0.5833, 0.7083, 0.5417, 0.7083, 0.5833, 0.6667, 0.625, 0.6667, 0.625, 0.7083, 0.5833, 0.7083, 0.5417, 0.4583, 0.5833, 0.4583, 0.5833, 0.5, 0.5417, 0.5, 0.5417, 0.4167, 0.5833, 0.4167, 0.5833, 0.4583, 0.5417, 0.4583, 0.5833, 0.4167, 0.625, 0.4167, 0.625, 0.4583, 0.5833, 0.4583, 0.5417, 0.2083, 0.5833, 0.2083, 0.5833, 0.25, 0.5417, 0.25, 0.5417, 0.1667, 0.5833, 0.1667, 0.5833, 0.2083, 0.5417, 0.2083, 0.5833, 0.1667, 0.625, 0.1667, 0.625, 0.2083, 0.5833, 0.2083])
me_cube_002.materials.append(mat_material_003)
me_cube_002.materials.append(mat_material_001)
me_cube_002.update()

# ---- objects
ob_cube_001 = bpy.data.objects.new('Cube.001', me_cube_002)

# ---- transforms, parenting, visibility, modifiers, constraints
ob_cube_001.location = (0.0, 0.0, 2.2)
ob_cube_001.scale = (1.0, 1.0, 0.2)

# ---- collection membership
col_collection.objects.link(ob_cube_001)

# ---- scene / render settings (as saved in the file)
scene.frame_start = 1; scene.frame_end = 250; scene.frame_set(1)
scene.render.engine = 'BLENDER_EEVEE_NEXT'
bpy.context.view_layer.update()

# ---- added for rendering (the .blend has no active camera and no usable light): camera, sun
cam_auto = bpy.data.cameras.new('AutoCamera')
cam_auto.lens = 50.0
cam_auto.sensor_width = 36.0
cam_auto.clip_end = 1000.0
ob_auto_camera = bpy.data.objects.new('AutoCamera', cam_auto)
scene.collection.objects.link(ob_auto_camera)
ob_auto_camera.location = (5.06021, -6.05848, 4.32291)
ob_auto_camera.rotation_euler = (1.09748, -7.21219e-08, 0.694738)
scene.camera = ob_auto_camera
light_auto_sun = bpy.data.lights.new('AutoSun', 'SUN')
light_auto_sun.energy = 3.0
light_auto_sun.angle = 0.0523599
ob_auto_sun = bpy.data.objects.new('AutoSun', light_auto_sun)
scene.collection.objects.link(ob_auto_sun)
ob_auto_sun.rotation_euler = (0.872665, 0.174533, 0.523599)
bpy.context.view_layer.update()
